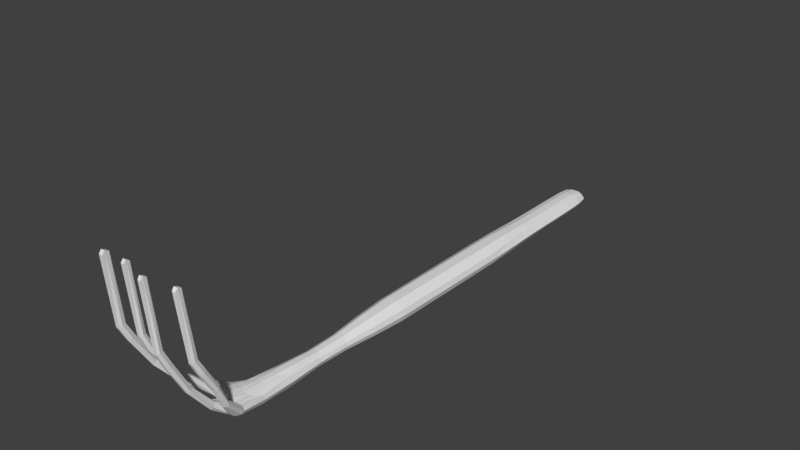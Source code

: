 # Source: extensor-digitorum-longus.blend  (saved by Blender 2.77.0; exported with 4.5.12 LTS)
import bpy
from mathutils import Matrix  # noqa: F401  (used for matrix-valued properties, if any)

bpy.ops.wm.read_factory_settings(use_empty=True)
scene = bpy.context.scene
scene.name = 'Scene'

# ---- collections
col_collection_1 = bpy.data.collections.new('Collection 1'); scene.collection.children.link(col_collection_1)

# ---- world
world_world = bpy.data.worlds.new('World'); scene.world = world_world
world_world.color = (0.05088, 0.05088, 0.05088)
world_world.use_sun_shadow = False
world_world.sun_shadow_jitter_overblur = 0.0
world_world.cycles.sampling_method = 'MANUAL'

# ---- meshes
me_extensor_digitorum_longus = bpy.data.meshes.new('extensor digitorum longus')
me_extensor_digitorum_longus.from_pydata([(-0.07971, 1.352, -0.02137), (-0.07971, 1.352, 0.06111), (0.0791, 1.352, -0.02137), (0.0791, 1.352, 0.06111), (0.1165, -1.392, 0.4767), (0.03238, -1.538, 0.5141), (0.009498, -1.538, 0.514), (-0.1502, -1.507, 0.5278), (-0.2939, -1.566, 0.6347), (-0.2947, -1.527, 0.6484), (0.1401, -1.468, 0.5448), (0.1402, -1.431, 0.5573), (-0.02916, 1.354, -0.04066), (0.02855, 1.354, -0.04066), (0.02856, 1.354, 0.0804), (-0.02916, 1.354, 0.0804), (0.007478, -1.065, 0.09551), (-0.06882, -0.9819, 0.08371), (-0.08226, -0.9444, 0.06377), (0.07975, -0.9977, 0.06472), (0.03956, -1.062, 0.08722), (-0.02536, -1.049, 0.09863), (-0.05153, -1.026, 0.09469), (0.06122, -1.04, 0.08037), (-0.2919, -1.523, 0.5446), (-0.1523, -1.474, 0.5452), (-0.1295, -1.474, 0.5468), (0.03268, -1.503, 0.5334), (0.1416, -1.39, 0.4772), (0.144, -1.427, 0.4578), (0.03213, -1.544, 0.6243), (-0.1337, -1.512, 0.641), (-0.1561, -1.513, 0.6403), (-0.1543, -1.546, 0.63), (0.009658, -1.579, 0.6117), (0.03095, -1.579, 0.6118), (0.1154, -1.432, 0.5569), (0.1176, -1.469, 0.5443), (-0.2665, -1.527, 0.6487), (-0.2683, -1.567, 0.635), (0.008226, -1.544, 0.6242), (-0.1336, -1.546, 0.6307), (-0.2916, -1.486, 0.5664), (0.1197, -1.429, 0.4571), (-0.264, -1.487, 0.5668), (-0.2654, -1.526, 0.5445), (0.008803, -1.503, 0.5332), (-0.1285, -1.507, 0.5293), (0.1141, -1.322, 0.3429), (0.03323, -1.432, 0.3041), (0.01268, -1.432, 0.3041), (-0.1229, -1.383, 0.3237), (-0.2856, -1.398, 0.3334), (-0.1258, -1.358, 0.3492), (-0.1027, -1.359, 0.3502), (0.03487, -1.404, 0.3297), (0.1367, -1.317, 0.3428), (0.1421, -1.346, 0.3206), (-0.2819, -1.37, 0.3617), (0.1215, -1.355, 0.3199), (-0.2592, -1.376, 0.3635), (-0.2645, -1.406, 0.3348), (0.01176, -1.404, 0.3297), (-0.104, -1.384, 0.3247), (0.09647, -1.268, 0.2068), (0.03883, -1.307, 0.1332), (0.01399, -1.3, 0.1345), (-0.08255, -1.219, 0.1491), (-0.2214, -1.221, 0.1212), (-0.08518, -1.201, 0.1851), (-0.05677, -1.219, 0.1863), (0.04431, -1.283, 0.1723), (0.1197, -1.257, 0.2046), (0.1274, -1.278, 0.1745), (-0.2181, -1.2, 0.1584), (0.1113, -1.289, 0.1743), (-0.1962, -1.22, 0.1618), (-0.2043, -1.242, 0.1219), (0.01395, -1.281, 0.1741), (-0.06433, -1.235, 0.1504), (0.07029, -1.175, 0.1007), (0.04058, -1.197, 0.03862), (0.006653, -1.185, 0.05824), (-0.06452, -1.127, 0.07234), (-0.1131, -1.05, 0.04045), (-0.06399, -1.115, 0.1232), (-0.02439, -1.142, 0.1264), (0.04509, -1.178, 0.1026), (0.09867, -1.151, 0.09345), (0.1027, -1.167, 0.05036), (-0.1139, -1.04, 0.08544), (0.07978, -1.193, 0.0433), (-0.1026, -1.091, 0.1058), (-0.1031, -1.102, 0.05612), (0.01371, -1.171, 0.1151), (-0.03197, -1.152, 0.07369), (0.03226, -0.9761, 0.08468), (-0.04927, -0.8959, 0.07853), (0.04299, -0.9142, 0.07811), (-0.03939, -0.9498, 0.08507), (-0.02026, -0.8541, 0.08463), (0.01444, -0.8592, 0.0845), (-0.01833, -0.9499, 0.08828), (0.01074, -0.9587, 0.08795), (-0.06325, -0.7711, 0.06076), (0.05938, -0.7824, 0.06068), (-0.02322, -0.7123, 0.07823), (0.0194, -0.7145, 0.07822), (0.0009591, -1.076, 0.0006487), (-0.07193, -0.9909, 0.00653), (-0.08337, -0.9492, 0.009504), (0.08049, -1.002, 0.0116), (0.03776, -1.071, -0.01041), (-0.03058, -1.062, 0.005142), (-0.05473, -1.039, 0.006673), (0.06418, -1.047, -0.002858), (0.03173, -0.979, -0.03067), (-0.05113, -0.8959, -0.02698), (0.04468, -0.9152, -0.02669), (-0.04241, -0.955, -0.03036), (-0.02085, -0.852, -0.04018), (0.01487, -0.8582, -0.04004), (-0.01894, -0.9525, -0.03646), (0.009335, -0.9609, -0.0364), (-0.06374, -0.7688, -0.01284), (0.05983, -0.7835, -0.01284), (-0.02356, -0.7112, -0.03678), (0.01971, -0.714, -0.03679), (-0.08587, 1.192, 0.06278), (-0.09499, 1.014, 0.05645), (-0.09419, 0.7895, 0.05673), (-0.09307, 0.5634, 0.05698), (-0.09192, 0.3372, 0.05721), (-0.09066, 0.1111, 0.05734), (-0.07681, -0.1139, 0.05193), (-0.057, -0.3373, 0.04427), (-0.05109, -0.5439, 0.04746), (-0.01994, -0.5307, 0.06529), (-0.02267, -0.3277, 0.06856), (-0.03066, -0.1043, 0.08509), (-0.03612, 0.1207, 0.09535), (-0.0366, 0.3453, 0.09465), (-0.03706, 0.5698, 0.09385), (-0.03752, 0.7943, 0.09303), (-0.03784, 1.018, 0.09151), (-0.03234, 1.194, 0.0878), (0.01785, -0.5306, 0.06529), (0.02193, -0.3276, 0.06856), (0.03007, -0.1041, 0.08509), (0.03555, 0.1209, 0.09535), (0.03604, 0.3454, 0.09465), (0.03649, 0.5699, 0.09385), (0.03694, 0.7944, 0.09303), (0.03727, 1.018, 0.09151), (0.03175, 1.194, 0.0878), (0.04903, -0.5437, 0.04749), (0.0563, -0.337, 0.04428), (0.07627, -0.1135, 0.05194), (0.09014, 0.1115, 0.05734), (0.0914, 0.3375, 0.05721), (0.09253, 0.5636, 0.05698), (0.09363, 0.7897, 0.05674), (0.09443, 1.014, 0.05645), (0.08529, 1.192, 0.06278), (0.04913, -0.5444, -0.007525), (0.0563, -0.3371, -0.00676), (0.07627, -0.1135, -0.01424), (0.09014, 0.1115, -0.01934), (0.0914, 0.3375, -0.01888), (0.09253, 0.5636, -0.01831), (0.09364, 0.7897, -0.01773), (0.09443, 1.014, -0.01711), (0.08529, 1.192, -0.02321), (0.01794, -0.5313, -0.02628), (0.02194, -0.3277, -0.03108), (0.03007, -0.1041, -0.0474), (0.03555, 0.1209, -0.05734), (0.03604, 0.3454, -0.05631), (0.03649, 0.5699, -0.05518), (0.03694, 0.7944, -0.05402), (0.03727, 1.018, -0.05217), (0.03175, 1.194, -0.04823), (-0.02004, -0.5314, -0.02628), (-0.02268, -0.3278, -0.03108), (-0.03067, -0.1043, -0.0474), (-0.03612, 0.1207, -0.05734), (-0.0366, 0.3453, -0.05631), (-0.03706, 0.5698, -0.05518), (-0.03752, 0.7944, -0.05402), (-0.03784, 1.018, -0.05217), (-0.03234, 1.194, -0.04823), (-0.05119, -0.5446, -0.007496), (-0.05701, -0.3374, -0.006756), (-0.07682, -0.1139, -0.01424), (-0.09066, 0.1111, -0.01934), (-0.09193, 0.3372, -0.01888), (-0.09307, 0.5634, -0.01831), (-0.09419, 0.7895, -0.01773), (-0.09499, 1.014, -0.01711), (-0.08587, 1.192, -0.02321), (-0.1029, 1.351, 0.01987), (0.1023, 1.351, 0.01987), (-0.136, -1.374, 0.3367), (-0.09334, -1.375, 0.3396), (-0.3, -1.55, 0.6512), (0.1463, -1.453, 0.5603), (-0.1192, -1.492, 0.5412), (-0.1609, -1.492, 0.5386), (0.1527, -1.409, 0.4695), (0.04246, -1.522, 0.5266), (-0.0007486, -1.522, 0.5263), (0.1096, -1.454, 0.5599), (0.002411, -1.566, 0.6259), (-0.2614, -1.55, 0.6514), (-0.3015, -1.506, 0.5576), (0.03807, -1.566, 0.626), (0.1079, -1.412, 0.4692), (-0.1614, -1.533, 0.6438), (-0.2546, -1.508, 0.5591), (-0.1267, -1.532, 0.6444), (0.1495, -1.332, 0.3318), (0.04465, -1.421, 0.3185), (0.00183, -1.42, 0.3183), (-0.2925, -1.384, 0.3473), (0.1063, -1.342, 0.333), (-0.252, -1.394, 0.3535), (-0.1037, -1.225, 0.1686), (-0.05114, -1.244, 0.1735), (0.1344, -1.262, 0.1889), (0.05492, -1.304, 0.1558), (0.001618, -1.297, 0.1568), (-0.2312, -1.209, 0.1377), (0.09252, -1.293, 0.1948), (-0.1944, -1.246, 0.1481), (-0.09299, -1.148, 0.1084), (-0.03063, -1.205, 0.1123), (0.1125, -1.153, 0.07009), (0.0677, -1.229, 0.07954), (-0.008881, -1.207, 0.1001), (-0.1217, -1.032, 0.06184), (0.07199, -1.232, 0.08216), (-0.1137, -1.147, 0.09783), (-0.09207, -0.9334, 0.03628), (-0.07919, -0.7543, 0.02431), (0.08945, -0.9883, 0.03743), (0.07593, -0.7695, 0.02428), (-0.107, 1.191, 0.01979), (-0.1072, 1.014, 0.01967), (-0.1062, 0.7894, 0.0195), (-0.105, 0.5633, 0.01934), (-0.1038, 0.3371, 0.01917), (-0.1025, 0.111, 0.019), (-0.08706, -0.114, 0.01885), (-0.06498, -0.3373, 0.01875), (-0.06229, -0.5454, 0.02006), (0.1064, 1.191, 0.01979), (0.1067, 1.014, 0.01967), (0.1056, 0.7896, 0.0195), (0.1045, 0.5636, 0.01934), (0.1033, 0.3374, 0.01917), (0.102, 0.1114, 0.019), (0.08651, -0.1137, 0.01885), (0.06428, -0.337, 0.01875), (0.06035, -0.5452, 0.02006), (-0.07491, 1.912, -0.01836), (-0.07311, 2.033, -0.01702), (-0.2943, -1.603, 1.068), (-0.2938, -1.564, 1.077), (0.1367, -1.517, 0.9776), (0.1357, -1.48, 0.9868), (0.03092, -1.584, 1.055), (-0.1343, -1.55, 1.067), (-0.1556, -1.551, 1.067), (-0.1549, -1.585, 1.061), (0.009265, -1.619, 1.046), (0.03091, -1.619, 1.046), (0.1129, -1.481, 0.9868), (0.114, -1.518, 0.9776), (-0.2678, -1.564, 1.077), (-0.2682, -1.604, 1.068), (0.009002, -1.584, 1.055), (-0.1336, -1.585, 1.061), (-0.2946, -1.589, 1.089), (0.138, -1.503, 0.9967), (0.1123, -1.504, 0.997), (0.007819, -1.607, 1.066), (-0.2674, -1.589, 1.09), (0.03215, -1.607, 1.066), (-0.1558, -1.571, 1.08), (-0.1328, -1.571, 1.081), (-0.067, 2.112, -0.01315), (-0.06701, 2.112, 0.05301), (0.06612, 2.112, -0.01315), (0.06612, 2.112, 0.05301), (-0.02694, 2.131, -0.01923), (0.02605, 2.131, -0.01923), (0.02605, 2.131, 0.05909), (-0.02695, 2.131, 0.05909), (-0.07758, 2.128, 0.01993), (0.07668, 2.128, 0.01993), (0.02924, 2.17, 0.01993), (-0.03015, 2.17, 0.01993), (-0.07534, 1.777, -0.01869), (-0.07568, 1.639, -0.01887), (-0.07678, 1.498, -0.01955), (-0.1008, 1.497, 0.01991), (-0.1, 1.637, 0.01992), (-0.09976, 1.776, 0.01993), (-0.09888, 1.912, 0.01993), (-0.09467, 2.034, 0.01993), (-0.07312, 2.033, 0.05687), (-0.07491, 1.912, 0.05822), (-0.07534, 1.777, 0.05854), (-0.07568, 1.639, 0.05872), (-0.07678, 1.498, 0.05937), (-0.02624, 2.038, 0.07031), (-0.02683, 1.915, 0.07286), (-0.02701, 1.78, 0.07346), (-0.02717, 1.641, 0.07397), (-0.02771, 1.501, 0.07575), (0.02706, 1.501, 0.07575), (0.02648, 1.641, 0.07397), (0.02625, 1.78, 0.07346), (0.02603, 1.915, 0.07286), (0.02538, 2.038, 0.07031), (0.07226, 2.033, 0.05687), (0.07411, 1.912, 0.05822), (0.07459, 1.777, 0.05854), (0.07499, 1.639, 0.05872), (0.07613, 1.498, 0.05937), (0.1001, 1.497, 0.01991), (0.09934, 1.637, 0.01992), (0.099, 1.776, 0.01993), (0.09808, 1.912, 0.01993), (0.09381, 2.034, 0.01993), (-0.02623, 2.038, -0.03045), (-0.02683, 1.915, -0.033), (-0.027, 1.78, -0.0336), (-0.02717, 1.641, -0.03412), (-0.02771, 1.501, -0.03593), (0.02538, 2.038, -0.03045), (0.02602, 1.915, -0.033), (0.02625, 1.78, -0.0336), (0.02647, 1.641, -0.03412), (0.02706, 1.501, -0.03593), (0.07226, 2.033, -0.01702), (0.0741, 1.912, -0.01836), (0.07458, 1.777, -0.01869), (0.07498, 1.639, -0.01887), (0.07613, 1.498, -0.01955)], [], [(240, 80, 87, 237), (238, 94, 86, 235), (219, 206, 26, 31), (85, 22, 17, 92), (112, 115, 91, 81), (90, 92, 17, 18), (215, 209, 27, 30), (33, 7, 47, 41), (213, 218, 44, 38), (8, 24, 45, 39), (32, 217, 288, 272), (204, 214, 24, 8), (205, 208, 28, 11), (38, 44, 42, 9), (34, 6, 5, 35), (208, 29, 57, 220), (4, 28, 56, 48), (31, 32, 272, 271), (41, 219, 289, 281), (211, 37, 277, 284), (212, 210, 6, 34), (31, 26, 25, 32), (37, 43, 29, 10), (11, 28, 4, 36), (5, 6, 50, 49), (214, 42, 58, 223), (113, 95, 83, 114), (211, 216, 43, 37), (217, 207, 7, 33), (30, 27, 46, 40), (115, 111, 89, 91), (80, 23, 20, 87), (85, 86, 21, 22), (113, 108, 82, 95), (241, 234, 85, 92), (112, 81, 82, 108), (109, 114, 83, 93), (94, 87, 20, 16), (80, 88, 19, 23), (220, 57, 73, 228), (58, 60, 76, 74), (203, 63, 79, 227), (223, 58, 74, 231), (25, 26, 54, 53), (209, 5, 49, 221), (42, 44, 60, 58), (47, 7, 51, 63), (210, 46, 62, 222), (216, 4, 48, 224), (46, 27, 55, 62), (29, 43, 59, 57), (206, 47, 63, 203), (45, 24, 52, 61), (207, 25, 53, 202), (218, 45, 61, 225), (65, 66, 82, 81), (78, 71, 87, 94), (64, 72, 88, 80), (69, 70, 86, 85), (224, 48, 64, 232), (221, 49, 65, 229), (61, 52, 68, 77), (222, 62, 78, 230), (225, 61, 77, 233), (63, 51, 67, 79), (53, 54, 70, 69), (48, 56, 72, 64), (62, 55, 71, 78), (49, 50, 66, 65), (57, 59, 75, 73), (202, 53, 69, 226), (109, 93, 84, 110), (94, 16, 21, 86), (73, 75, 91, 89), (226, 69, 85, 234), (231, 74, 90, 239), (227, 79, 95, 235), (74, 76, 92, 90), (228, 73, 89, 236), (232, 64, 80, 240), (229, 65, 81, 237), (77, 68, 84, 93), (230, 78, 94, 238), (233, 77, 93, 241), (79, 67, 83, 95), (17, 22, 99, 97), (20, 23, 98, 96), (100, 97, 99, 102), (98, 101, 103, 96), (101, 100, 102, 103), (16, 103, 102, 21), (21, 102, 99, 22), (20, 96, 103, 16), (100, 101, 107, 106), (97, 100, 106, 104), (101, 98, 105, 107), (19, 105, 98, 23), (17, 97, 104, 18), (109, 117, 119, 114), (112, 116, 118, 115), (120, 122, 119, 117), (118, 116, 123, 121), (121, 123, 122, 120), (108, 113, 122, 123), (113, 114, 119, 122), (112, 108, 123, 116), (120, 126, 127, 121), (117, 124, 126, 120), (121, 127, 125, 118), (111, 115, 118, 125), (109, 110, 124, 117), (242, 110, 84, 239), (243, 124, 110, 242), (244, 236, 89, 111), (245, 244, 111, 125), (136, 104, 106, 137), (137, 106, 107, 146), (146, 107, 105, 155), (263, 245, 125, 164), (164, 125, 127, 173), (173, 127, 126, 182), (182, 126, 124, 191), (254, 243, 104, 136), (200, 246, 128, 1), (246, 247, 129, 128), (247, 248, 130, 129), (248, 249, 131, 130), (249, 250, 132, 131), (250, 251, 133, 132), (251, 252, 134, 133), (253, 254, 136, 135), (12, 190, 199, 0), (190, 189, 198, 199), (189, 188, 197, 198), (188, 187, 196, 197), (187, 186, 195, 196), (186, 185, 194, 195), (185, 184, 193, 194), (252, 253, 135, 134), (183, 182, 191, 192), (13, 181, 190, 12), (181, 180, 189, 190), (180, 179, 188, 189), (179, 178, 187, 188), (178, 177, 186, 187), (177, 176, 185, 186), (176, 175, 184, 185), (184, 183, 192, 193), (174, 173, 182, 183), (2, 172, 181, 13), (172, 171, 180, 181), (171, 170, 179, 180), (170, 169, 178, 179), (169, 168, 177, 178), (168, 167, 176, 177), (167, 166, 175, 176), (175, 174, 183, 184), (165, 164, 173, 174), (201, 255, 172, 2), (255, 256, 171, 172), (256, 257, 170, 171), (257, 258, 169, 170), (258, 259, 168, 169), (259, 260, 167, 168), (260, 261, 166, 167), (166, 165, 174, 175), (262, 263, 164, 165), (14, 154, 163, 3), (154, 153, 162, 163), (153, 152, 161, 162), (152, 151, 160, 161), (151, 150, 159, 160), (150, 149, 158, 159), (149, 148, 157, 158), (261, 262, 165, 166), (147, 146, 155, 156), (15, 145, 154, 14), (145, 144, 153, 154), (144, 143, 152, 153), (143, 142, 151, 152), (142, 141, 150, 151), (141, 140, 149, 150), (140, 139, 148, 149), (148, 147, 156, 157), (138, 137, 146, 147), (1, 128, 145, 15), (128, 129, 144, 145), (129, 130, 143, 144), (130, 131, 142, 143), (131, 132, 141, 142), (132, 133, 140, 141), (133, 134, 139, 140), (139, 138, 147, 148), (135, 136, 137, 138), (324, 325, 293, 296), (335, 265, 290, 294), (265, 309, 298, 290), (310, 315, 297, 291), (315, 324, 296, 297), (325, 334, 299, 293), (156, 155, 263, 262), (134, 135, 138, 139), (158, 157, 261, 260), (159, 158, 260, 259), (160, 159, 259, 258), (161, 160, 258, 257), (162, 161, 257, 256), (163, 162, 256, 255), (3, 163, 255, 201), (192, 191, 254, 253), (157, 156, 262, 261), (194, 193, 252, 251), (195, 194, 251, 250), (196, 195, 250, 249), (197, 196, 249, 248), (198, 197, 248, 247), (199, 198, 247, 246), (0, 199, 246, 200), (191, 124, 243, 254), (155, 105, 245, 263), (105, 19, 244, 245), (19, 88, 236, 244), (104, 243, 242, 18), (18, 242, 239, 90), (76, 233, 241, 92), (66, 230, 238, 82), (71, 229, 237, 87), (75, 232, 240, 91), (72, 228, 236, 88), (70, 227, 235, 86), (68, 231, 239, 84), (67, 226, 234, 83), (51, 202, 226, 67), (60, 225, 233, 76), (50, 222, 230, 66), (55, 221, 229, 71), (59, 224, 232, 75), (44, 218, 225, 60), (7, 207, 202, 51), (26, 206, 203, 54), (43, 216, 224, 59), (6, 210, 222, 50), (27, 209, 221, 55), (52, 223, 231, 68), (54, 203, 227, 70), (56, 220, 228, 72), (93, 83, 234, 241), (32, 25, 207, 217), (36, 4, 216, 211), (24, 214, 223, 52), (40, 46, 210, 212), (9, 204, 282, 267), (30, 40, 280, 270), (215, 30, 270, 287), (28, 208, 220, 56), (10, 29, 208, 205), (9, 42, 214, 204), (11, 36, 276, 269), (39, 45, 218, 213), (35, 5, 209, 215), (41, 47, 206, 219), (82, 238, 235, 95), (91, 240, 237, 81), (286, 282, 266, 279), (283, 284, 277, 268), (287, 285, 274, 275), (289, 288, 273, 281), (271, 272, 288, 289), (270, 280, 285, 287), (269, 276, 284, 283), (278, 267, 282, 286), (10, 205, 283, 268), (212, 34, 274, 285), (8, 39, 279, 266), (35, 215, 287, 275), (38, 9, 267, 278), (39, 213, 286, 279), (36, 211, 284, 276), (33, 41, 281, 273), (204, 8, 266, 282), (219, 31, 271, 289), (37, 10, 268, 277), (40, 212, 285, 280), (34, 35, 275, 274), (205, 11, 269, 283), (213, 38, 278, 286), (217, 33, 273, 288), (299, 300, 296, 293), (300, 301, 297, 296), (298, 301, 294, 290), (291, 297, 301, 298), (295, 294, 301, 300), (292, 295, 300, 299), (340, 335, 294, 295), (309, 310, 291, 298), (345, 340, 295, 292), (334, 345, 292, 299), (201, 2, 349, 330), (330, 349, 348, 331), (331, 348, 347, 332), (332, 347, 346, 333), (333, 346, 345, 334), (2, 13, 344, 349), (349, 344, 343, 348), (348, 343, 342, 347), (347, 342, 341, 346), (346, 341, 340, 345), (200, 1, 314, 305), (305, 314, 313, 306), (306, 313, 312, 307), (307, 312, 311, 308), (308, 311, 310, 309), (13, 12, 339, 344), (344, 339, 338, 343), (343, 338, 337, 342), (342, 337, 336, 341), (341, 336, 335, 340), (3, 201, 330, 329), (329, 330, 331, 328), (328, 331, 332, 327), (327, 332, 333, 326), (326, 333, 334, 325), (15, 14, 320, 319), (319, 320, 321, 318), (318, 321, 322, 317), (317, 322, 323, 316), (316, 323, 324, 315), (1, 15, 319, 314), (314, 319, 318, 313), (313, 318, 317, 312), (312, 317, 316, 311), (311, 316, 315, 310), (0, 200, 305, 304), (304, 305, 306, 303), (303, 306, 307, 302), (302, 307, 308, 264), (264, 308, 309, 265), (12, 0, 304, 339), (339, 304, 303, 338), (338, 303, 302, 337), (337, 302, 264, 336), (336, 264, 265, 335), (14, 3, 329, 320), (320, 329, 328, 321), (321, 328, 327, 322), (322, 327, 326, 323), (323, 326, 325, 324), (193, 192, 253, 252)])
me_extensor_digitorum_longus.use_remesh_preserve_volume = False
me_extensor_digitorum_longus.use_remesh_preserve_attributes = False
me_extensor_digitorum_longus.use_mirror_vertex_groups = False
me_extensor_digitorum_longus.update()

# ---- objects
ob_extensor_digitorum_longus = bpy.data.objects.new('extensor digitorum longus', me_extensor_digitorum_longus)

# ---- transforms, parenting, visibility, modifiers, constraints
ob_extensor_digitorum_longus.location = (0.0, 0.0, 0.0)
ob_extensor_digitorum_longus.scale = (0.1469, 0.1524, 0.1443)
ob_extensor_digitorum_longus.lineart.crease_threshold = 0.0

# ---- collection membership
col_collection_1.objects.link(ob_extensor_digitorum_longus)

# ---- scene / render settings (as saved in the file)
scene.frame_start = 1; scene.frame_end = 250; scene.frame_set(1)
scene.render.engine = 'BLENDER_EEVEE_NEXT'
scene.render.resolution_percentage = 50
scene.render.dither_intensity = 0.0
scene.cycles.use_denoising = False
scene.cycles.samples = 128
scene.cycles.sampling_pattern = 'TABULATED_SOBOL'
scene.cycles.light_sampling_threshold = 0.0
scene.cycles.use_adaptive_sampling = False
scene.cycles.use_light_tree = False
scene.cycles.blur_glossy = 0.0
scene.cycles.sample_clamp_indirect = 0.0
scene.view_settings.view_transform = 'Standard'
bpy.context.view_layer.update()

# ---- added for rendering (the .blend has no active camera and no usable light): camera, sun
cam_auto = bpy.data.cameras.new('AutoCamera')
cam_auto.lens = 50.0
cam_auto.sensor_width = 36.0
cam_auto.clip_end = 1000.0
ob_auto_camera = bpy.data.objects.new('AutoCamera', cam_auto)
scene.collection.objects.link(ob_auto_camera)
ob_auto_camera.location = (0.548231, -0.629041, 0.52182)
ob_auto_camera.rotation_euler = (1.09748, -7.21219e-08, 0.694738)
scene.camera = ob_auto_camera
light_auto_sun = bpy.data.lights.new('AutoSun', 'SUN')
light_auto_sun.energy = 3.0
light_auto_sun.angle = 0.0523599
ob_auto_sun = bpy.data.objects.new('AutoSun', light_auto_sun)
scene.collection.objects.link(ob_auto_sun)
ob_auto_sun.rotation_euler = (0.872665, 0.174533, 0.523599)
bpy.context.view_layer.update()
